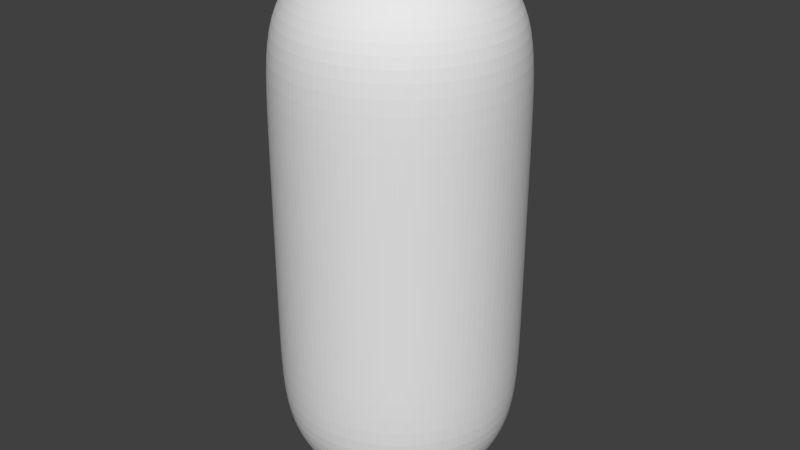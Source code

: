 # Source: RoundedCilinder.blend  (saved by Blender 2.78.0; exported with 4.5.12 LTS)
import bpy
from mathutils import Matrix  # noqa: F401  (used for matrix-valued properties, if any)

bpy.ops.wm.read_factory_settings(use_empty=True)
scene = bpy.context.scene
scene.name = 'Scene'

# ---- collections
col_collection_1 = bpy.data.collections.new('Collection 1'); scene.collection.children.link(col_collection_1)

# ---- world
world_world = bpy.data.worlds.new('World'); scene.world = world_world
world_world.color = (0.05088, 0.05088, 0.05088)
world_world.use_sun_shadow = False
world_world.sun_shadow_jitter_overblur = 0.0
world_world.cycles.sampling_method = 'MANUAL'

# ---- meshes
me_cylinder_001 = bpy.data.meshes.new('Cylinder.001')
me_cylinder_001.from_pydata([(2.508e-07, 0.9936, 0.0), (1.868e-07, 0.9952, 0.8874), (0.1938, 0.9745, 0.0), (0.1942, 0.9761, 0.8874), (0.3802, 0.918, 0.0), (0.3808, 0.9194, 0.8874), (0.552, 0.8261, 0.0), (0.5529, 0.8275, 0.8874), (0.7026, 0.7026, 0.0), (0.7037, 0.7037, 0.8874), (0.8261, 0.552, 0.0), (0.8275, 0.5529, 0.8874), (0.918, 0.3802, 0.0), (0.9194, 0.3808, 0.8874), (0.9745, 0.1938, 0.0), (0.9761, 0.1942, 0.8874), (0.9936, 7.5e-08, 0.0), (0.9952, 7.513e-08, 0.8874), (0.9745, -0.1938, 0.0), (0.9761, -0.1942, 0.8874), (0.918, -0.3802, 0.0), (0.9194, -0.3808, 0.8874), (0.8261, -0.552, 0.0), (0.8275, -0.5529, 0.8874), (0.7026, -0.7026, 0.0), (0.7037, -0.7037, 0.8874), (0.552, -0.8261, 0.0), (0.5529, -0.8275, 0.8874), (0.3802, -0.918, 0.0), (0.3808, -0.9194, 0.8874), (0.1938, -0.9745, 0.0), (0.1942, -0.9761, 0.8874), (-3.243e-07, -0.9936, 0.0), (-3.261e-07, -0.9952, 0.8874), (-0.1938, -0.9745, 0.0), (-0.1942, -0.9761, 0.8874), (-0.3802, -0.918, 0.0), (-0.3808, -0.9194, 0.8874), (-0.552, -0.8261, 0.0), (-0.5529, -0.8275, 0.8874), (-0.7026, -0.7026, 0.0), (-0.7037, -0.7037, 0.8874), (-0.8261, -0.552, 0.0), (-0.8275, -0.5529, 0.8874), (-0.918, -0.3802, 0.0), (-0.9194, -0.3808, 0.8874), (-0.9745, -0.1938, 0.0), (-0.9761, -0.1942, 0.8874), (-0.9936, 9.596e-07, 0.0), (-0.9952, 9.611e-07, 0.8874), (-0.9745, 0.1938, 0.0), (-0.9761, 0.1942, 0.8874), (-0.918, 0.3802, 0.0), (-0.9194, 0.3808, 0.8874), (-0.8261, 0.552, 0.0), (-0.8275, 0.5529, 0.8874), (-0.7026, 0.7026, 0.0), (-0.7037, 0.7037, 0.8874), (-0.552, 0.8261, 0.0), (-0.5529, 0.8275, 0.8874), (-0.3802, 0.918, 0.0), (-0.3808, 0.9194, 0.8874), (-0.1938, 0.9745, 0.0), (-0.1942, 0.9761, 0.8874), (0.03856, 0.1939, 2.296), (0.1926, 0.9681, 1.448), (0.09034, 0.4542, 2.227), (0.1432, 0.7201, 2.046), (0.1786, 0.8977, 1.774), (1.697e-07, 0.9871, 1.448), (-2.434e-07, 0.1977, 2.296), (1.173e-07, 0.9153, 1.774), (-6.519e-09, 0.7342, 2.046), (-1.797e-07, 0.4631, 2.227), (0.07565, 0.1826, 2.296), (0.3777, 0.9119, 1.448), (0.1772, 0.4278, 2.227), (0.281, 0.6783, 2.046), (0.3503, 0.8456, 1.774), (0.1098, 0.1644, 2.296), (0.5484, 0.8207, 1.448), (0.2573, 0.385, 2.227), (0.4079, 0.6104, 2.046), (0.5085, 0.761, 1.774), (0.1398, 0.1398, 2.296), (0.698, 0.698, 1.448), (0.3274, 0.3274, 2.227), (0.5191, 0.5191, 2.046), (0.6472, 0.6472, 1.774), (0.1644, 0.1098, 2.296), (0.8207, 0.5484, 1.448), (0.385, 0.2573, 2.227), (0.6104, 0.4079, 2.046), (0.761, 0.5085, 1.774), (0.1826, 0.07565, 2.296), (0.9119, 0.3777, 1.448), (0.4278, 0.1772, 2.227), (0.6783, 0.281, 2.046), (0.8456, 0.3503, 1.774), (0.1939, 0.03856, 2.296), (0.9681, 0.1926, 1.448), (0.4542, 0.09034, 2.227), (0.7201, 0.1432, 2.046), (0.8977, 0.1786, 1.774), (0.1977, -8.071e-08, 2.296), (0.9871, 7.326e-08, 1.448), (0.4631, -4.47e-08, 2.227), (0.7342, 1.537e-08, 2.046), (0.9153, 5.588e-08, 1.774), (0.1939, -0.03856, 2.296), (0.9681, -0.1926, 1.448), (0.4542, -0.09034, 2.227), (0.7201, -0.1432, 2.046), (0.8977, -0.1786, 1.774), (0.1826, -0.07565, 2.296), (0.9119, -0.3777, 1.448), (0.4278, -0.1772, 2.227), (0.6783, -0.281, 2.046), (0.8456, -0.3503, 1.774), (0.1644, -0.1098, 2.296), (0.8207, -0.5484, 1.448), (0.385, -0.2573, 2.227), (0.6104, -0.4079, 2.046), (0.761, -0.5085, 1.774), (0.1398, -0.1398, 2.296), (0.698, -0.698, 1.448), (0.3274, -0.3274, 2.227), (0.5191, -0.5191, 2.046), (0.6472, -0.6472, 1.774), (0.1098, -0.1644, 2.296), (0.5484, -0.8207, 1.448), (0.2573, -0.385, 2.227), (0.4079, -0.6104, 2.046), (0.5085, -0.761, 1.774), (0.07565, -0.1826, 2.296), (0.3777, -0.9119, 1.448), (0.1772, -0.4278, 2.227), (0.281, -0.6783, 2.046), (0.3503, -0.8456, 1.774), (0.03856, -0.1939, 2.296), (0.1926, -0.9681, 1.448), (0.09034, -0.4542, 2.227), (0.1432, -0.7201, 2.046), (0.1786, -0.8977, 1.774), (-1.083e-07, -0.1977, 2.296), (-3.339e-07, -0.9871, 1.448), (-1.967e-07, -0.4631, 2.227), (-2.719e-07, -0.7342, 2.046), (-3.206e-07, -0.9153, 1.774), (-0.03856, -0.1939, 2.296), (-0.1926, -0.9681, 1.448), (-0.09034, -0.4542, 2.227), (-0.1432, -0.7201, 2.046), (-0.1786, -0.8977, 1.774), (-0.07565, -0.1826, 2.296), (-0.3777, -0.9119, 1.448), (-0.1772, -0.4278, 2.227), (-0.281, -0.6783, 2.046), (-0.3503, -0.8456, 1.774), (-0.1098, -0.1644, 2.296), (-0.5484, -0.8207, 1.448), (-0.2573, -0.385, 2.227), (-0.4079, -0.6104, 2.046), (-0.5085, -0.761, 1.774), (-0.1398, -0.1398, 2.296), (-0.698, -0.698, 1.448), (-0.3274, -0.3274, 2.227), (-0.5191, -0.5191, 2.046), (-0.6472, -0.6472, 1.774), (-0.1644, -0.1098, 2.296), (-0.8207, -0.5484, 1.448), (-0.385, -0.2573, 2.227), (-0.6104, -0.4079, 2.046), (-0.761, -0.5085, 1.774), (-0.1826, -0.07565, 2.296), (-0.9119, -0.3777, 1.448), (-0.4278, -0.1772, 2.227), (-0.6783, -0.281, 2.046), (-0.8456, -0.3503, 1.774), (-0.1939, -0.03856, 2.296), (-0.9681, -0.1926, 1.448), (-0.4542, -0.09034, 2.227), (-0.7201, -0.1432, 2.046), (-0.8977, -0.1786, 1.774), (-0.1977, -1.118e-08, 2.296), (-0.9871, 9.481e-07, 1.448), (-0.4631, 2.678e-07, 2.227), (-0.7342, 6.137e-07, 2.046), (-0.9153, 8.54e-07, 1.774), (-0.1939, 0.03856, 2.296), (-0.9681, 0.1926, 1.448), (-0.4542, 0.09034, 2.227), (-0.7201, 0.1432, 2.046), (-0.8977, 0.1786, 1.774), (-0.1826, 0.07565, 2.296), (-0.9119, 0.3777, 1.448), (-0.4278, 0.1772, 2.227), (-0.6783, 0.281, 2.046), (-0.8456, 0.3503, 1.774), (-0.1644, 0.1098, 2.296), (-0.8207, 0.5484, 1.448), (-0.385, 0.2573, 2.227), (-0.6104, 0.4079, 2.046), (-0.761, 0.5085, 1.774), (-0.1398, 0.1398, 2.296), (-0.6979, 0.698, 1.448), (-0.3274, 0.3274, 2.227), (-0.5191, 0.5191, 2.046), (-0.6472, 0.6472, 1.774), (-0.1098, 0.1644, 2.296), (-0.5484, 0.8207, 1.448), (-0.2573, 0.385, 2.227), (-0.4079, 0.6104, 2.046), (-0.5085, 0.761, 1.774), (-0.07565, 0.1826, 2.296), (-0.3777, 0.9119, 1.448), (-0.1772, 0.4278, 2.227), (-0.281, 0.6783, 2.046), (-0.3503, 0.8456, 1.774), (-0.03856, 0.1939, 2.296), (-0.1926, 0.9681, 1.448), (-0.09034, 0.4542, 2.227), (-0.1432, 0.7201, 2.046), (-0.1786, 0.8977, 1.774)], [], [(0, 1, 3, 2), (2, 3, 5, 4), (4, 5, 7, 6), (6, 7, 9, 8), (8, 9, 11, 10), (10, 11, 13, 12), (12, 13, 15, 14), (14, 15, 17, 16), (16, 17, 19, 18), (18, 19, 21, 20), (20, 21, 23, 22), (22, 23, 25, 24), (24, 25, 27, 26), (26, 27, 29, 28), (28, 29, 31, 30), (30, 31, 33, 32), (32, 33, 35, 34), (34, 35, 37, 36), (36, 37, 39, 38), (38, 39, 41, 40), (40, 41, 43, 42), (42, 43, 45, 44), (44, 45, 47, 46), (46, 47, 49, 48), (48, 49, 51, 50), (50, 51, 53, 52), (52, 53, 55, 54), (54, 55, 57, 56), (56, 57, 59, 58), (58, 59, 61, 60), (17, 15, 100, 105), (60, 61, 63, 62), (62, 63, 1, 0), (5, 3, 65, 75), (35, 33, 145, 150), (53, 51, 190, 195), (9, 7, 80, 85), (27, 25, 125, 130), (45, 43, 170, 175), (63, 61, 215, 220), (19, 17, 105, 110), (37, 35, 150, 155), (55, 53, 195, 200), (11, 9, 85, 90), (29, 27, 130, 135), (47, 45, 175, 180), (21, 19, 110, 115), (39, 37, 155, 160), (57, 55, 200, 205), (13, 11, 90, 95), (31, 29, 135, 140), (49, 47, 180, 185), (1, 63, 220, 69), (7, 5, 75, 80), (23, 21, 115, 120), (41, 39, 160, 165), (59, 57, 205, 210), (15, 13, 95, 100), (33, 31, 140, 145), (51, 49, 185, 190), (3, 1, 69, 65), (25, 23, 120, 125), (43, 41, 165, 170), (61, 59, 210, 215), (65, 69, 71, 68), (68, 71, 72, 67), (67, 72, 73, 66), (66, 73, 70, 64), (75, 65, 68, 78), (78, 68, 67, 77), (77, 67, 66, 76), (76, 66, 64, 74), (80, 75, 78, 83), (83, 78, 77, 82), (82, 77, 76, 81), (81, 76, 74, 79), (85, 80, 83, 88), (88, 83, 82, 87), (87, 82, 81, 86), (86, 81, 79, 84), (90, 85, 88, 93), (93, 88, 87, 92), (92, 87, 86, 91), (91, 86, 84, 89), (95, 90, 93, 98), (98, 93, 92, 97), (97, 92, 91, 96), (96, 91, 89, 94), (100, 95, 98, 103), (103, 98, 97, 102), (102, 97, 96, 101), (101, 96, 94, 99), (105, 100, 103, 108), (108, 103, 102, 107), (107, 102, 101, 106), (106, 101, 99, 104), (110, 105, 108, 113), (113, 108, 107, 112), (112, 107, 106, 111), (111, 106, 104, 109), (115, 110, 113, 118), (118, 113, 112, 117), (117, 112, 111, 116), (116, 111, 109, 114), (120, 115, 118, 123), (123, 118, 117, 122), (122, 117, 116, 121), (121, 116, 114, 119), (125, 120, 123, 128), (128, 123, 122, 127), (127, 122, 121, 126), (126, 121, 119, 124), (130, 125, 128, 133), (133, 128, 127, 132), (132, 127, 126, 131), (131, 126, 124, 129), (135, 130, 133, 138), (138, 133, 132, 137), (137, 132, 131, 136), (136, 131, 129, 134), (140, 135, 138, 143), (143, 138, 137, 142), (142, 137, 136, 141), (141, 136, 134, 139), (145, 140, 143, 148), (148, 143, 142, 147), (147, 142, 141, 146), (146, 141, 139, 144), (150, 145, 148, 153), (153, 148, 147, 152), (152, 147, 146, 151), (151, 146, 144, 149), (155, 150, 153, 158), (158, 153, 152, 157), (157, 152, 151, 156), (156, 151, 149, 154), (160, 155, 158, 163), (163, 158, 157, 162), (162, 157, 156, 161), (161, 156, 154, 159), (165, 160, 163, 168), (168, 163, 162, 167), (167, 162, 161, 166), (166, 161, 159, 164), (170, 165, 168, 173), (173, 168, 167, 172), (172, 167, 166, 171), (171, 166, 164, 169), (175, 170, 173, 178), (178, 173, 172, 177), (177, 172, 171, 176), (176, 171, 169, 174), (180, 175, 178, 183), (183, 178, 177, 182), (182, 177, 176, 181), (181, 176, 174, 179), (185, 180, 183, 188), (188, 183, 182, 187), (187, 182, 181, 186), (186, 181, 179, 184), (190, 185, 188, 193), (193, 188, 187, 192), (192, 187, 186, 191), (191, 186, 184, 189), (195, 190, 193, 198), (198, 193, 192, 197), (197, 192, 191, 196), (196, 191, 189, 194), (200, 195, 198, 203), (203, 198, 197, 202), (202, 197, 196, 201), (201, 196, 194, 199), (205, 200, 203, 208), (208, 203, 202, 207), (207, 202, 201, 206), (206, 201, 199, 204), (210, 205, 208, 213), (213, 208, 207, 212), (212, 207, 206, 211), (211, 206, 204, 209), (215, 210, 213, 218), (218, 213, 212, 217), (217, 212, 211, 216), (216, 211, 209, 214), (220, 215, 218, 223), (223, 218, 217, 222), (222, 217, 216, 221), (221, 216, 214, 219), (69, 220, 223, 71), (71, 223, 222, 72), (72, 222, 221, 73), (73, 221, 219, 70), (64, 70, 219, 214, 209, 204, 199, 194, 189, 184, 179, 174, 169, 164, 159, 154, 149, 144, 139, 134, 129, 124, 119, 114, 109, 104, 99, 94, 89, 84, 79, 74)])
_uv = me_cylinder_001.uv_layers.new(name='UVMap')
_uv.uv.foreach_set('vector', [0.5, 0.3364, 0.5, 0.743, 0.6322, 0.743, 0.632, 0.3364, 0.632, 0.3364, 0.6322, 0.743, 0.7594, 0.743, 0.759, 0.3364, 0.759, 0.3364, 0.7594, 0.743, 0.8766, 0.743, 0.8759, 0.3364, 0.8759, 0.3364, 0.8766, 0.743, 0.9793, 0.743, 0.9785, 0.3364, 0.9785, 0.3364, 0.9793, 0.743, 0.8766, 0.743, 0.8759, 0.3364, 0.8759, 0.3364, 0.8766, 0.743, 0.7594, 0.743, 0.759, 0.3364, 0.759, 0.3364, 0.7594, 0.743, 0.6322, 0.743, 0.632, 0.3364, 0.632, 0.3364, 0.6322, 0.743, 0.5, 0.743, 0.5, 0.3364, 0.5, 0.3364, 0.5, 0.743, 0.3678, 0.743, 0.368, 0.3364, 0.368, 0.3364, 0.3678, 0.743, 0.2406, 0.743, 0.241, 0.3364, 0.241, 0.3364, 0.2406, 0.743, 0.1234, 0.743, 0.1241, 0.3364, 0.1241, 0.3364, 0.1234, 0.743, 0.02074, 0.743, 0.02151, 0.3364, 0.9785, 0.3364, 0.9793, 0.743, 0.8766, 0.743, 0.8759, 0.3364, 0.8759, 0.3364, 0.8766, 0.743, 0.7594, 0.743, 0.759, 0.3364, 0.759, 0.3364, 0.7594, 0.743, 0.6322, 0.743, 0.632, 0.3364, 0.632, 0.3364, 0.6322, 0.743, 0.5, 0.743, 0.5, 0.3364, 0.5, 0.3364, 0.5, 0.743, 0.3678, 0.743, 0.368, 0.3364, 0.368, 0.3364, 0.3678, 0.743, 0.2406, 0.743, 0.241, 0.3364, 0.241, 0.3364, 0.2406, 0.743, 0.1234, 0.743, 0.1241, 0.3364, 0.1241, 0.3364, 0.1234, 0.743, 0.02074, 0.743, 0.02151, 0.3364, 0.02151, 0.3364, 0.02074, 0.743, 0.1234, 0.743, 0.1241, 0.3364, 0.1241, 0.3364, 0.1234, 0.743, 0.2406, 0.743, 0.241, 0.3364, 0.241, 0.3364, 0.2406, 0.743, 0.3678, 0.743, 0.368, 0.3364, 0.368, 0.3364, 0.3678, 0.743, 0.5, 0.743, 0.5, 0.3364, 0.5, 0.3364, 0.5, 0.743, 0.6322, 0.743, 0.632, 0.3364, 0.632, 0.3364, 0.6322, 0.743, 0.7594, 0.743, 0.759, 0.3364, 0.759, 0.3364, 0.7594, 0.743, 0.8766, 0.743, 0.8759, 0.3364, 0.8759, 0.3364, 0.8766, 0.743, 0.9793, 0.743, 0.9785, 0.3364, 0.02151, 0.3364, 0.02074, 0.743, 0.1235, 0.743, 0.1241, 0.3364, 0.1241, 0.3364, 0.1235, 0.743, 0.2406, 0.743, 0.241, 0.3364, 0.5, 0.743, 0.6322, 0.743, 0.6311, 1.0, 0.5, 1.0, 0.241, 0.3364, 0.2406, 0.743, 0.3678, 0.743, 0.368, 0.3364, 0.368, 0.3364, 0.3678, 0.743, 0.5, 0.743, 0.5, 0.3364, 0.7594, 0.743, 0.6322, 0.743, 0.6311, 1.0, 0.7572, 1.0, 0.3678, 0.743, 0.5, 0.743, 0.5, 1.0, 0.3689, 1.0, 0.7594, 0.743, 0.6322, 0.743, 0.6311, 1.0, 0.7573, 1.0, 0.9793, 0.743, 0.8766, 0.743, 0.8735, 1.0, 0.9753, 1.0, 0.8766, 0.743, 0.9793, 0.743, 0.9753, 1.0, 0.8735, 1.0, 0.2406, 0.743, 0.1234, 0.743, 0.1265, 1.0, 0.2428, 1.0, 0.3678, 0.743, 0.2406, 0.743, 0.2428, 1.0, 0.3689, 1.0, 0.3678, 0.743, 0.5, 0.743, 0.5, 1.0, 0.3689, 1.0, 0.2406, 0.743, 0.3678, 0.743, 0.3689, 1.0, 0.2427, 1.0, 0.8766, 0.743, 0.7594, 0.743, 0.7573, 1.0, 0.8735, 1.0, 0.8766, 0.743, 0.9793, 0.743, 0.9753, 1.0, 0.8735, 1.0, 0.7594, 0.743, 0.8766, 0.743, 0.8735, 1.0, 0.7572, 1.0, 0.3678, 0.743, 0.2406, 0.743, 0.2428, 1.0, 0.3689, 1.0, 0.2406, 0.743, 0.3678, 0.743, 0.3689, 1.0, 0.2428, 1.0, 0.1234, 0.743, 0.2406, 0.743, 0.2427, 1.0, 0.1265, 1.0, 0.9793, 0.743, 0.8766, 0.743, 0.8735, 1.0, 0.9753, 1.0, 0.7594, 0.743, 0.8766, 0.743, 0.8735, 1.0, 0.7572, 1.0, 0.6322, 0.743, 0.7594, 0.743, 0.7572, 1.0, 0.6311, 1.0, 0.5, 0.743, 0.3678, 0.743, 0.3689, 1.0, 0.5, 1.0, 0.5, 0.743, 0.3678, 0.743, 0.3689, 1.0, 0.5, 1.0, 0.8766, 0.743, 0.7594, 0.743, 0.7572, 1.0, 0.8735, 1.0, 0.1234, 0.743, 0.2406, 0.743, 0.2428, 1.0, 0.1265, 1.0, 0.02074, 0.743, 0.1234, 0.743, 0.1265, 1.0, 0.02466, 1.0, 0.1235, 0.743, 0.02074, 0.743, 0.02466, 1.0, 0.1265, 1.0, 0.6322, 0.743, 0.7594, 0.743, 0.7572, 1.0, 0.6311, 1.0, 0.5, 0.743, 0.6322, 0.743, 0.6311, 1.0, 0.5, 1.0, 0.6322, 0.743, 0.5, 0.743, 0.5, 1.0, 0.6311, 1.0, 0.6322, 0.743, 0.5, 0.743, 0.5, 1.0, 0.6311, 1.0, 0.02074, 0.743, 0.1234, 0.743, 0.1265, 1.0, 0.02466, 1.0, 0.1234, 0.743, 0.02074, 0.743, 0.02466, 1.0, 0.1265, 1.0, 0.2406, 0.743, 0.1235, 0.743, 0.1265, 1.0, 0.2428, 1.0, 0.6311, 0.08355, 0.5, 0.08355, 0.5, 0.233, 0.6216, 0.233, 0.6216, 0.233, 0.5, 0.233, 0.5, 0.3573, 0.5975, 0.3573, 0.5975, 0.6664, 0.5, 0.6728, 0.5, 0.5486, 0.5615, 0.5445, 0.5615, 0.5445, 0.5, 0.5486, 0.5, 0.427, 0.5263, 0.4253, 0.7572, 0.08355, 0.6311, 0.08355, 0.6216, 0.233, 0.7385, 0.233, 0.7385, 0.233, 0.6216, 0.233, 0.5975, 0.3573, 0.6913, 0.3573, 0.6913, 0.6472, 0.5975, 0.6664, 0.5615, 0.5445, 0.6207, 0.5325, 0.6207, 0.5325, 0.5615, 0.5445, 0.5263, 0.4253, 0.5515, 0.4201, 0.8735, 0.08355, 0.7572, 0.08355, 0.7385, 0.233, 0.8463, 0.233, 0.8463, 0.233, 0.7385, 0.233, 0.6913, 0.3573, 0.7778, 0.3573, 0.7778, 0.6161, 0.6913, 0.6472, 0.6207, 0.5325, 0.6752, 0.5128, 0.6752, 0.5128, 0.6207, 0.5325, 0.5515, 0.4201, 0.5748, 0.4117, 0.9753, 0.08355, 0.8735, 0.08355, 0.8463, 0.233, 0.9408, 0.233, 0.9408, 0.233, 0.8463, 0.233, 0.7778, 0.3573, 0.8536, 0.3573, 0.8536, 0.5743, 0.7778, 0.6161, 0.6752, 0.5128, 0.723, 0.4865, 0.723, 0.4865, 0.6752, 0.5128, 0.5748, 0.4117, 0.5952, 0.4005, 0.8735, 0.08355, 0.9753, 0.08355, 0.9408, 0.233, 0.8463, 0.233, 0.8463, 0.233, 0.9408, 0.233, 0.8536, 0.3573, 0.7778, 0.3573, 0.9157, 0.5233, 0.8536, 0.5743, 0.723, 0.4865, 0.7622, 0.4543, 0.7622, 0.4543, 0.723, 0.4865, 0.5952, 0.4005, 0.6119, 0.3867, 0.7572, 0.08355, 0.8735, 0.08355, 0.8463, 0.233, 0.7385, 0.233, 0.7385, 0.233, 0.8463, 0.233, 0.7778, 0.3573, 0.6913, 0.3573, 0.9619, 0.4652, 0.9157, 0.5233, 0.7622, 0.4543, 0.7914, 0.4176, 0.7914, 0.4176, 0.7622, 0.4543, 0.6119, 0.3867, 0.6244, 0.3711, 0.6311, 0.08355, 0.7572, 0.08355, 0.7385, 0.233, 0.6216, 0.233, 0.6216, 0.233, 0.7385, 0.233, 0.6913, 0.3573, 0.5975, 0.3573, 0.9904, 0.402, 0.9619, 0.4652, 0.7914, 0.4176, 0.8093, 0.3778, 0.8093, 0.3778, 0.7914, 0.4176, 0.6244, 0.3711, 0.632, 0.3541, 0.5, 0.08355, 0.6311, 0.08355, 0.6216, 0.233, 0.5, 0.233, 0.5, 0.233, 0.6216, 0.233, 0.5975, 0.3573, 0.5, 0.3573, 1.0, 0.3364, 0.9904, 0.402, 0.8093, 0.3778, 0.8154, 0.3364, 0.8154, 0.3364, 0.8093, 0.3778, 0.632, 0.3541, 0.6346, 0.3364, 0.3689, 0.08355, 0.5, 0.08355, 0.5, 0.233, 0.3784, 0.233, 0.3784, 0.233, 0.5, 0.233, 0.5, 0.3573, 0.4025, 0.3573, 0.9904, 0.2708, 1.0, 0.3364, 0.8154, 0.3364, 0.8093, 0.295, 0.8093, 0.295, 0.8154, 0.3364, 0.6346, 0.3364, 0.632, 0.3187, 0.2428, 0.08355, 0.3689, 0.08355, 0.3784, 0.233, 0.2615, 0.233, 0.2615, 0.233, 0.3784, 0.233, 0.4025, 0.3573, 0.3087, 0.3573, 0.9619, 0.2077, 0.9904, 0.2708, 0.8093, 0.295, 0.7914, 0.2552, 0.7914, 0.2552, 0.8093, 0.295, 0.632, 0.3187, 0.6244, 0.3017, 0.1265, 0.08355, 0.2428, 0.08355, 0.2615, 0.233, 0.1537, 0.233, 0.1537, 0.233, 0.2615, 0.233, 0.3087, 0.3573, 0.2222, 0.3573, 0.9157, 0.1495, 0.9619, 0.2077, 0.7914, 0.2552, 0.7622, 0.2185, 0.7622, 0.2185, 0.7914, 0.2552, 0.6244, 0.3017, 0.6119, 0.2861, 0.02466, 0.08355, 0.1265, 0.08355, 0.1537, 0.233, 0.05922, 0.233, 0.05922, 0.233, 0.1537, 0.233, 0.2222, 0.3573, 0.1464, 0.3573, 0.8536, 0.09853, 0.9157, 0.1495, 0.7622, 0.2185, 0.723, 0.1864, 0.723, 0.1864, 0.7622, 0.2185, 0.6119, 0.2861, 0.5952, 0.2724, 0.8735, 0.08355, 0.9753, 0.08355, 0.9408, 0.233, 0.8463, 0.233, 0.8463, 0.233, 0.9408, 0.233, 0.8536, 0.3573, 0.7778, 0.3573, 0.7778, 0.0567, 0.8536, 0.09853, 0.723, 0.1864, 0.6752, 0.16, 0.6752, 0.16, 0.723, 0.1864, 0.5952, 0.2724, 0.5748, 0.2611, 0.7572, 0.08355, 0.8735, 0.08355, 0.8463, 0.233, 0.7385, 0.233, 0.7385, 0.233, 0.8463, 0.233, 0.7778, 0.3573, 0.6913, 0.3573, 0.6913, 0.02561, 0.7778, 0.0567, 0.6752, 0.16, 0.6207, 0.1404, 0.6207, 0.1404, 0.6752, 0.16, 0.5748, 0.2611, 0.5515, 0.2527, 0.6311, 0.08355, 0.7572, 0.08355, 0.7385, 0.233, 0.6216, 0.233, 0.6216, 0.233, 0.7385, 0.233, 0.6913, 0.3573, 0.5975, 0.3573, 0.5975, 0.006464, 0.6913, 0.02561, 0.6207, 0.1404, 0.5615, 0.1283, 0.5615, 0.1283, 0.6207, 0.1404, 0.5515, 0.2527, 0.5263, 0.2476, 0.5, 0.08355, 0.6311, 0.08355, 0.6216, 0.233, 0.5, 0.233, 0.5, 0.233, 0.6216, 0.233, 0.5975, 0.3573, 0.5, 0.3573, 0.5, 0.0, 0.5975, 0.006464, 0.5615, 0.1283, 0.5, 0.1242, 0.5, 0.1242, 0.5615, 0.1283, 0.5263, 0.2476, 0.5, 0.2458, 0.3689, 0.08355, 0.5, 0.08355, 0.5, 0.233, 0.3784, 0.233, 0.3784, 0.233, 0.5, 0.233, 0.5, 0.3573, 0.4025, 0.3573, 0.4025, 0.006464, 0.5, 0.0, 0.5, 0.1242, 0.4385, 0.1283, 0.4385, 0.1283, 0.5, 0.1242, 0.5, 0.2458, 0.4737, 0.2476, 0.2427, 0.08355, 0.3689, 0.08355, 0.3784, 0.233, 0.2614, 0.233, 0.2614, 0.233, 0.3784, 0.233, 0.4025, 0.3573, 0.3087, 0.3573, 0.3087, 0.02561, 0.4025, 0.006464, 0.4385, 0.1283, 0.3793, 0.1404, 0.3793, 0.1404, 0.4385, 0.1283, 0.4737, 0.2476, 0.4485, 0.2527, 0.1265, 0.08355, 0.2427, 0.08355, 0.2614, 0.233, 0.1537, 0.233, 0.1537, 0.233, 0.2614, 0.233, 0.3087, 0.3573, 0.2222, 0.3573, 0.2222, 0.0567, 0.3087, 0.02561, 0.3793, 0.1404, 0.3248, 0.16, 0.3248, 0.16, 0.3793, 0.1404, 0.4485, 0.2527, 0.4252, 0.2611, 0.02466, 0.08355, 0.1265, 0.08355, 0.1537, 0.233, 0.05922, 0.233, 0.05922, 0.233, 0.1537, 0.233, 0.2222, 0.3573, 0.1464, 0.3573, 0.1464, 0.09853, 0.2222, 0.0567, 0.3248, 0.16, 0.277, 0.1864, 0.277, 0.1864, 0.3248, 0.16, 0.4252, 0.2611, 0.4048, 0.2724, 0.1265, 0.08355, 0.02466, 0.08355, 0.05922, 0.233, 0.1537, 0.233, 0.1537, 0.233, 0.05922, 0.233, 0.1464, 0.3573, 0.2222, 0.3573, 0.08426, 0.1495, 0.1464, 0.09853, 0.277, 0.1864, 0.2378, 0.2185, 0.2378, 0.2185, 0.277, 0.1864, 0.4048, 0.2724, 0.3881, 0.2861, 0.2428, 0.08355, 0.1265, 0.08355, 0.1537, 0.233, 0.2615, 0.233, 0.2615, 0.233, 0.1537, 0.233, 0.2222, 0.3573, 0.3087, 0.3573, 0.03806, 0.2077, 0.08426, 0.1495, 0.2378, 0.2185, 0.2086, 0.2552, 0.2086, 0.2552, 0.2378, 0.2185, 0.3881, 0.2861, 0.3756, 0.3017, 0.3689, 0.08355, 0.2428, 0.08355, 0.2615, 0.233, 0.3784, 0.233, 0.3784, 0.233, 0.2615, 0.233, 0.3087, 0.3573, 0.4025, 0.3573, 0.009607, 0.2708, 0.03806, 0.2077, 0.2086, 0.2552, 0.1907, 0.295, 0.1907, 0.295, 0.2086, 0.2552, 0.3756, 0.3017, 0.368, 0.3187, 0.5, 0.08355, 0.3689, 0.08355, 0.3784, 0.233, 0.5, 0.233, 0.5, 0.233, 0.3784, 0.233, 0.4025, 0.3573, 0.5, 0.3573, 0.0, 0.3364, 0.009607, 0.2708, 0.1907, 0.295, 0.1846, 0.3364, 0.1846, 0.3364, 0.1907, 0.295, 0.368, 0.3187, 0.3654, 0.3364, 0.6311, 0.08355, 0.5, 0.08355, 0.5, 0.233, 0.6216, 0.233, 0.6216, 0.233, 0.5, 0.233, 0.5, 0.3573, 0.5975, 0.3573, 0.009608, 0.402, 0.0, 0.3364, 0.1846, 0.3364, 0.1907, 0.3778, 0.1907, 0.3778, 0.1846, 0.3364, 0.3654, 0.3364, 0.368, 0.3541, 0.7573, 0.08355, 0.6311, 0.08355, 0.6216, 0.233, 0.7386, 0.233, 0.7386, 0.233, 0.6216, 0.233, 0.5975, 0.3573, 0.6913, 0.3573, 0.03806, 0.4652, 0.009608, 0.402, 0.1907, 0.3778, 0.2086, 0.4176, 0.2086, 0.4176, 0.1907, 0.3778, 0.368, 0.3541, 0.3756, 0.3711, 0.8735, 0.08355, 0.7573, 0.08355, 0.7386, 0.233, 0.8463, 0.233, 0.8463, 0.233, 0.7386, 0.233, 0.6913, 0.3573, 0.7778, 0.3573, 0.08427, 0.5233, 0.03806, 0.4652, 0.2086, 0.4176, 0.2378, 0.4543, 0.2378, 0.4543, 0.2086, 0.4176, 0.3756, 0.3711, 0.3881, 0.3867, 0.9753, 0.08355, 0.8735, 0.08355, 0.8463, 0.233, 0.9408, 0.233, 0.9408, 0.233, 0.8463, 0.233, 0.7778, 0.3573, 0.8536, 0.3573, 0.1464, 0.5743, 0.08427, 0.5233, 0.2378, 0.4543, 0.277, 0.4865, 0.277, 0.4865, 0.2378, 0.4543, 0.3881, 0.3867, 0.4048, 0.4005, 0.1265, 0.08355, 0.02466, 0.08355, 0.05922, 0.233, 0.1537, 0.233, 0.1537, 0.233, 0.05922, 0.233, 0.1464, 0.3573, 0.2222, 0.3573, 0.2222, 0.6161, 0.1464, 0.5743, 0.277, 0.4865, 0.3248, 0.5128, 0.3248, 0.5128, 0.277, 0.4865, 0.4048, 0.4005, 0.4252, 0.4117, 0.2428, 0.08355, 0.1265, 0.08355, 0.1537, 0.233, 0.2615, 0.233, 0.2615, 0.233, 0.1537, 0.233, 0.2222, 0.3573, 0.3087, 0.3573, 0.3087, 0.6472, 0.2222, 0.6161, 0.3248, 0.5128, 0.3793, 0.5325, 0.3793, 0.5325, 0.3248, 0.5128, 0.4252, 0.4117, 0.4485, 0.4201, 0.3689, 0.08355, 0.2428, 0.08355, 0.2615, 0.233, 0.3784, 0.233, 0.3784, 0.233, 0.2615, 0.233, 0.3087, 0.3573, 0.4025, 0.3573, 0.4025, 0.6664, 0.3087, 0.6472, 0.3793, 0.5325, 0.4385, 0.5445, 0.4385, 0.5445, 0.3793, 0.5325, 0.4485, 0.4201, 0.4737, 0.4253, 0.5, 0.08355, 0.3689, 0.08355, 0.3784, 0.233, 0.5, 0.233, 0.5, 0.233, 0.3784, 0.233, 0.4025, 0.3573, 0.5, 0.3573, 0.5, 0.6728, 0.4025, 0.6664, 0.4385, 0.5445, 0.5, 0.5486, 0.5, 0.5486, 0.4385, 0.5445, 0.4737, 0.4253, 0.5, 0.427, 0.5263, 0.4253, 0.5, 0.427, 0.4737, 0.4253, 0.4485, 0.4201, 0.4252, 0.4117, 0.4048, 0.4005, 0.3881, 0.3867, 0.3756, 0.3711, 0.368, 0.3541, 0.3654, 0.3364, 0.368, 0.3187, 0.3756, 0.3017, 0.3881, 0.2861, 0.4048, 0.2724, 0.4252, 0.2611, 0.4485, 0.2527, 0.4737, 0.2476, 0.5, 0.2458, 0.5263, 0.2476, 0.5515, 0.2527, 0.5748, 0.2611, 0.5952, 0.2724, 0.6119, 0.2861, 0.6244, 0.3017, 0.632, 0.3187, 0.6346, 0.3364, 0.632, 0.3541, 0.6244, 0.3711, 0.6119, 0.3867, 0.5952, 0.4005, 0.5748, 0.4117, 0.5515, 0.4201])
me_cylinder_001.use_remesh_preserve_volume = False
me_cylinder_001.use_remesh_preserve_attributes = False
me_cylinder_001.use_mirror_vertex_groups = False
me_cylinder_001.update()

# ---- objects
ob_cylinder = bpy.data.objects.new('Cylinder', me_cylinder_001)

# ---- transforms, parenting, visibility, modifiers, constraints
ob_cylinder.location = (0.0, 0.0, 0.0)
ob_cylinder.lineart.crease_threshold = 0.0
_m = ob_cylinder.modifiers.new('Mirror', 'MIRROR')
_m.use_axis = (False, False, True)
_m.use_clip = True
_m = ob_cylinder.modifiers.new('Subsurf', 'SUBSURF')
_m.uv_smooth = 'PRESERVE_CORNERS'
_m.quality = 2
_m.show_only_control_edges = False

# ---- collection membership
col_collection_1.objects.link(ob_cylinder)

# ---- scene / render settings (as saved in the file)
scene.frame_start = 1; scene.frame_end = 250; scene.frame_set(1)
scene.render.engine = 'BLENDER_EEVEE_NEXT'
scene.render.resolution_percentage = 50
scene.render.dither_intensity = 0.0
scene.cycles.use_denoising = False
scene.cycles.samples = 128
scene.cycles.sampling_pattern = 'TABULATED_SOBOL'
scene.cycles.light_sampling_threshold = 0.0
scene.cycles.use_adaptive_sampling = False
scene.cycles.use_light_tree = False
scene.cycles.blur_glossy = 0.0
scene.cycles.sample_clamp_indirect = 0.0
scene.view_settings.view_transform = 'Standard'
bpy.context.view_layer.update()

# ---- added for rendering (the .blend has no active camera and no usable light): camera, sun
cam_auto = bpy.data.cameras.new('AutoCamera')
cam_auto.lens = 50.0
cam_auto.sensor_width = 36.0
cam_auto.clip_end = 1000.0
ob_auto_camera = bpy.data.objects.new('AutoCamera', cam_auto)
scene.collection.objects.link(ob_auto_camera)
ob_auto_camera.location = (4.9828, -5.97937, 3.98624)
ob_auto_camera.rotation_euler = (1.09748, -7.21219e-08, 0.694738)
scene.camera = ob_auto_camera
light_auto_sun = bpy.data.lights.new('AutoSun', 'SUN')
light_auto_sun.energy = 3.0
light_auto_sun.angle = 0.0523599
ob_auto_sun = bpy.data.objects.new('AutoSun', light_auto_sun)
scene.collection.objects.link(ob_auto_sun)
ob_auto_sun.rotation_euler = (0.872665, 0.174533, 0.523599)
bpy.context.view_layer.update()
